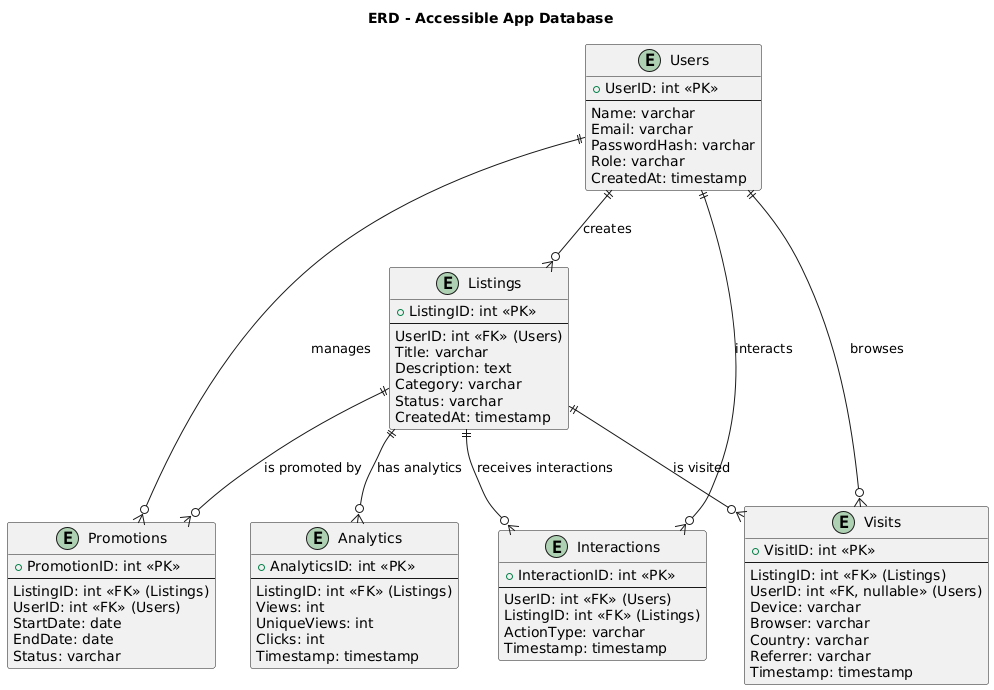

The diagram above was rendered by PlantUML. Its source (embedded in the PNG):
@startuml
title ERD - Accessible App Database

entity "Users" as Users {
  + UserID: int <<PK>>
  --
  Name: varchar
  Email: varchar
  PasswordHash: varchar
  Role: varchar
  CreatedAt: timestamp
}

entity "Listings" as Listings {
  + ListingID: int <<PK>>
  --
  UserID: int <<FK>> (Users)
  Title: varchar
  Description: text
  Category: varchar
  Status: varchar
  CreatedAt: timestamp
}

entity "Promotions" as Promotions {
  + PromotionID: int <<PK>>
  --
  ListingID: int <<FK>> (Listings)
  UserID: int <<FK>> (Users)
  StartDate: date
  EndDate: date
  Status: varchar
}

entity "Visits" as Visits {
  + VisitID: int <<PK>>
  --
  ListingID: int <<FK>> (Listings)
  UserID: int <<FK, nullable>> (Users)
  Device: varchar
  Browser: varchar
  Country: varchar
  Referrer: varchar
  Timestamp: timestamp
}

entity "Analytics" as Analytics {
  + AnalyticsID: int <<PK>>
  --
  ListingID: int <<FK>> (Listings)
  Views: int
  UniqueViews: int
  Clicks: int
  Timestamp: timestamp
}

entity "Interactions" as Interactions {
  + InteractionID: int <<PK>>
  --
  UserID: int <<FK>> (Users)
  ListingID: int <<FK>> (Listings)
  ActionType: varchar
  Timestamp: timestamp
}

' Relationships
Users ||--o{ Listings : "creates"
Users ||--o{ Promotions : "manages"
Users ||--o{ Visits : "browses"
Users ||--o{ Interactions : "interacts"
Listings ||--o{ Promotions : "is promoted by"
Listings ||--o{ Visits : "is visited"
Listings ||--o{ Analytics : "has analytics"
Listings ||--o{ Interactions : "receives interactions"
@enduml